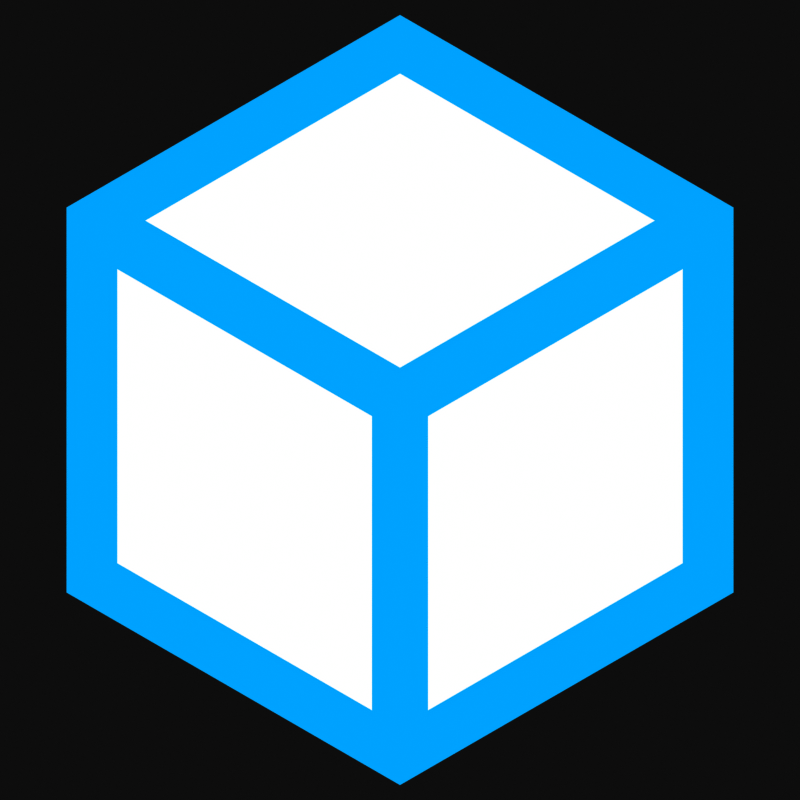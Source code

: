 # Source: icon_text.blend  (saved by Blender 4.0.36; exported with 4.5.12 LTS)
import bpy
from mathutils import Matrix  # noqa: F401  (used for matrix-valued properties, if any)

bpy.ops.wm.read_factory_settings(use_empty=True)
scene = bpy.context.scene
scene.name = 'Scene'

# ---- collections
col_collection = bpy.data.collections.new('Collection'); scene.collection.children.link(col_collection)

# ---- materials (node trees are filled in below, after node groups)
mat_white = bpy.data.materials.new('white')
mat_white.use_transparent_shadow = False
mat_green = bpy.data.materials.new('green')
mat_green.use_transparent_shadow = False

# ---- material node trees
mat_white.use_nodes = True; mat_white.node_tree.nodes.clear()
_N = mat_white.node_tree.nodes; _L = mat_white.node_tree.links
n0 = _N.new('ShaderNodeOutputMaterial'); n0.name = 'Material Output'; n0.location = (300, 300)
n1 = _N.new('ShaderNodeEmission'); n1.name = 'Emission'; n1.location = (10, 300)
_L.new(n1.outputs[0], n0.inputs[0])
n0.is_active_output = True
mat_green.use_nodes = True; mat_green.node_tree.nodes.clear()
_N = mat_green.node_tree.nodes; _L = mat_green.node_tree.links
n0 = _N.new('ShaderNodeOutputMaterial'); n0.name = 'Material Output'; n0.location = (300, 300)
n1 = _N.new('ShaderNodeEmission'); n1.name = 'Emission'; n1.location = (10, 300)
n1.inputs[0].default_value = (0.0, 0.6328, 1.0, 1.0)
_L.new(n1.outputs[0], n0.inputs[0])
n0.is_active_output = True

# ---- world
world_world = bpy.data.worlds.new('World'); scene.world = world_world
world_world.use_nodes = True; world_world.node_tree.nodes.clear()
_N = world_world.node_tree.nodes; _L = world_world.node_tree.links
n0 = _N.new('ShaderNodeOutputWorld'); n0.name = 'World Output'; n0.location = (300, 300)
n1 = _N.new('ShaderNodeBackground'); n1.name = 'Background'; n1.location = (10, 300)
n1.inputs[0].default_value = (0.05088, 0.05088, 0.05088, 1.0)
_L.new(n1.outputs[0], n0.inputs[0])
n0.is_active_output = True
world_world.color = (0.05088, 0.05088, 0.05088)
world_world.use_sun_shadow = False
world_world.sun_shadow_jitter_overblur = 0.0

# ---- cameras
cam_camera = bpy.data.cameras.new('Camera')
cam_camera.type = 'ORTHO'
cam_camera.clip_end = 100.0
cam_camera.ortho_scale = 2.0

# ---- meshes
me_plane_002 = bpy.data.meshes.new('Plane.002')
me_plane_002.from_pydata([(-1.0, -1.0, 0.0), (1.0, -1.0, 0.0), (-1.0, 1.0, 0.0), (1.0, 1.0, 0.0), (-0.6729, -0.5874, 0.05569), (-0.1088, -0.5874, 0.05569), (-0.6729, -0.02334, 0.05569), (-0.1088, -0.02334, 0.05569), (0.3689, -0.1552, 0.05569), (0.3169, -0.1603, 0.05569), (0.2669, -0.1755, 0.05569), (0.2208, -0.2001, 0.05569), (0.1804, -0.2333, 0.05569), (0.1473, -0.2737, 0.05569), (0.1226, -0.3197, 0.05569), (0.1075, -0.3698, 0.05569), (0.1023, -0.4218, 0.05569), (0.1075, -0.4738, 0.05569), (0.1226, -0.5238, 0.05569), (0.1473, -0.5699, 0.05569), (0.1804, -0.6103, 0.05569), (0.2208, -0.6434, 0.05569), (0.2669, -0.668, 0.05569), (0.3169, -0.6832, 0.05569), (0.3689, -0.6883, 0.05569), (0.4209, -0.6832, 0.05569), (0.4709, -0.668, 0.05569), (0.517, -0.6434, 0.05569), (0.5574, -0.6103, 0.05569), (0.5906, -0.5699, 0.05569), (0.6152, -0.5238, 0.05569), (0.6304, -0.4738, 0.05569), (0.6355, -0.4218, 0.05569), (0.6304, -0.3698, 0.05569), (0.6152, -0.3197, 0.05569), (0.5906, -0.2737, 0.05569), (0.5574, -0.2333, 0.05569), (0.517, -0.2001, 0.05569), (0.4709, -0.1755, 0.05569), (0.4209, -0.1603, 0.05569), (0.2525, 0.4824, 0.05569), (-0.05174, -0.04458, 0.05569), (0.5568, -0.04458, 0.05569), (-1.0, -1.0, 0.1), (1.0, -1.0, 0.1), (-1.0, 1.0, 0.1), (1.0, 1.0, 0.1), (-0.95, -0.95, 0.1), (-0.95, 0.95, 0.1), (0.95, -0.95, 0.1), (0.95, 0.95, 0.1)], [], [(0, 1, 3, 2), (4, 5, 7, 6), (9, 10, 11, 12, 13, 14, 15, 16, 17, 18, 19, 20, 21, 22, 23, 24, 25, 26, 27, 28, 29, 30, 31, 32, 33, 34, 35, 36, 37, 38, 39, 8), (41, 42, 40), (47, 48, 45, 43), (49, 47, 43, 44), (50, 49, 44, 46), (48, 50, 46, 45)])
me_plane_002.polygons.foreach_set('material_index', [0, 1, 1, 1, 1, 1, 1, 1])
_uv = me_plane_002.uv_layers.new(name='UVMap')
_uv.uv.foreach_set('vector', [0.0, 0.0, 1.0, 0.0, 1.0, 1.0, 0.0, 1.0, 0.0, 0.0, 1.0, 0.0, 1.0, 1.0, 0.0, 1.0, 0.0, 0.0, 0.0, 0.0, 0.0, 0.0, 0.0, 0.0, 0.0, 0.0, 0.0, 0.0, 0.0, 0.0, 0.0, 0.0, 0.0, 0.0, 0.0, 0.0, 0.0, 0.0, 0.0, 0.0, 0.0, 0.0, 0.0, 0.0, 0.0, 0.0, 0.0, 0.0, 0.0, 0.0, 0.0, 0.0, 0.0, 0.0, 0.0, 0.0, 0.0, 0.0, 0.0, 0.0, 0.0, 0.0, 0.0, 0.0, 0.0, 0.0, 0.0, 0.0, 0.0, 0.0, 0.0, 0.0, 0.0, 0.0, 0.0, 0.0, 0.0, 0.0, 0.0, 0.0, 0.0, 0.0, 0.0, 0.0, 0.0, 0.0, 0.025, 0.025, 0.025, 0.975, 0.0, 1.0, 0.0, 0.0, 0.975, 0.025, 0.025, 0.025, 0.0, 0.0, 1.0, 0.0, 0.975, 0.975, 0.975, 0.025, 1.0, 0.0, 1.0, 1.0, 0.025, 0.975, 0.975, 0.975, 1.0, 1.0, 0.0, 1.0])
me_plane_002.materials.append(mat_white)
me_plane_002.materials.append(mat_green)
me_plane_002.update()
me_circle = bpy.data.meshes.new('Circle')
me_circle.from_pydata([(-2.98e-08, 0.6057, 0.0), (-0.5245, 0.3028, 0.0), (-0.5245, -0.3028, 0.0), (-2.98e-08, -0.6057, 0.0), (0.5245, -0.3028, 0.0), (0.5245, 0.3028, 0.0), (0.5631, -0.3251, 0.0), (-2.98e-08, -0.6502, 0.0), (-0.5631, -0.3251, 0.0), (-0.5631, 0.3251, 0.0), (-2.98e-08, 0.6502, 0.0), (-2.98e-08, -8.941e-08, 0.0), (-0.4303, 0.3028, 0.0), (-2.98e-08, 0.5513, 0.0), (0.4303, 0.3028, 0.0), (-2.98e-08, 0.05439, 0.0), (0.4774, -0.2756, 0.0), (0.4774, 0.2212, 0.0), (0.04711, -0.5241, 0.0), (0.04711, -0.0272, 0.0), (-0.4774, -0.2756, 0.0), (-0.4774, 0.2212, 0.0), (-0.04711, -0.5241, 0.0), (0.5631, 0.3251, 0.0), (-0.04711, -0.0272, 0.0)], [], [(1, 2, 8, 9), (5, 0, 10, 23), (3, 4, 6, 7), (13, 12, 1, 0), (14, 13, 0, 5), (12, 15, 11, 1), (15, 14, 5, 11), (18, 16, 4, 3), (16, 17, 5, 4), (19, 18, 3, 11), (17, 19, 11, 5), (21, 20, 2, 1), (20, 22, 3, 2), (24, 21, 1, 11), (22, 24, 11, 3), (2, 3, 7, 8), (0, 1, 9, 10), (4, 5, 23, 6), (13, 14, 15, 12), (18, 19, 17, 16), (21, 24, 22, 20)])
me_circle.polygons.foreach_set('material_index', [0, 0, 0, 0, 0, 0, 0, 0, 0, 0, 0, 0, 0, 0, 0, 0, 0, 0, 1, 1, 1])
_uv = me_circle.uv_layers.new(name='UVMap')
_uv.uv.foreach_set('vector', [0.0, 0.0, 0.0, 0.0, 0.0, 0.0, 0.0, 0.0, 0.0, 0.0, 0.0, 0.0, 0.0, 0.0, 0.0, 0.0, 0.0, 0.0, 0.0, 0.0, 0.0, 0.0, 0.0, 0.0, 0.0, 0.0, 0.0, 0.0, 0.0, 0.0, 0.0, 0.0, 0.0, 0.0, 0.0, 0.0, 0.0, 0.0, 0.0, 0.0, 0.0, 0.0, 0.0, 0.0, 0.0, 0.0, 0.0, 0.0, 0.0, 0.0, 0.0, 0.0, 0.0, 0.0, 0.0, 0.0, 0.0, 0.0, 0.0, 0.0, 0.0, 0.0, 0.0, 0.0, 0.0, 0.0, 0.0, 0.0, 0.0, 0.0, 0.0, 0.0, 0.0, 0.0, 0.0, 0.0, 0.0, 0.0, 0.0, 0.0, 0.0, 0.0, 0.0, 0.0, 0.0, 0.0, 0.0, 0.0, 0.0, 0.0, 0.0, 0.0, 0.0, 0.0, 0.0, 0.0, 0.0, 0.0, 0.0, 0.0, 0.0, 0.0, 0.0, 0.0, 0.0, 0.0, 0.0, 0.0, 0.0, 0.0, 0.0, 0.0, 0.0, 0.0, 0.0, 0.0, 0.0, 0.0, 0.0, 0.0, 0.0, 0.0, 0.0, 0.0, 0.0, 0.0, 0.0, 0.0, 0.0, 0.0, 0.0, 0.0, 0.0, 0.0, 0.0, 0.0, 0.0, 0.0, 0.0, 0.0, 0.0, 0.0, 0.0, 0.0, 0.0, 0.0, 0.0, 0.0, 0.0, 0.0, 0.0, 0.0, 0.0, 0.0, 0.0, 0.0, 0.0, 0.0, 0.0, 0.0, 0.0, 0.0, 0.0, 0.0, 0.0, 0.0, 0.0, 0.0])
me_circle.materials.append(mat_green)
me_circle.materials.append(mat_white)
me_circle.update()

# ---- objects
ob_camera = bpy.data.objects.new('Camera', cam_camera)
ob_plane = bpy.data.objects.new('Plane', me_plane_002)
ob_circle = bpy.data.objects.new('Circle', me_circle)

# ---- transforms, parenting, visibility, modifiers, constraints
ob_camera.location = (0.0, 0.0, 5.0)
ob_camera.lock_rotations_4d = False
ob_camera.empty_display_type = 'ARROWS'
ob_camera.color = (0.0, 0.0, 0.0, 0.0)
ob_camera.display_type = 'WIRE'
ob_camera.lineart.crease_threshold = 0.0
ob_plane.location = (0.0, 0.0, -0.1)
ob_plane.hide_render = True
ob_circle.location = (0.0, 0.0, 0.0)
ob_circle.scale = (1.481, 1.481, 1.481)

# ---- collection membership
col_collection.objects.link(ob_camera)
col_collection.objects.link(ob_plane)
col_collection.objects.link(ob_circle)

# ---- scene / render settings (as saved in the file)
scene.camera = ob_camera
scene.frame_start = 1; scene.frame_end = 1; scene.frame_set(1)
scene.render.engine = 'BLENDER_EEVEE_NEXT'
scene.render.resolution_x = 1024
scene.render.resolution_y = 1024
scene.render.resolution_percentage = 50
scene.render.film_transparent = True
scene.cycles.sampling_pattern = 'TABULATED_SOBOL'
scene.view_settings.view_transform = 'Raw'
bpy.context.view_layer.update()
